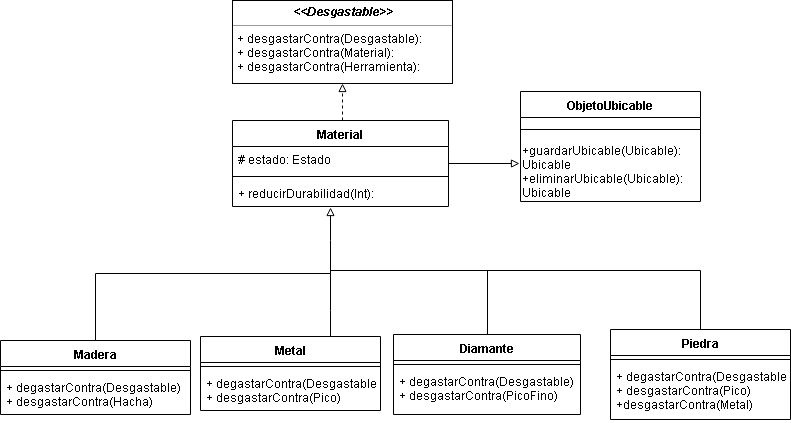

The diagram above was exported from draw.io. Its source (the exported page's mxGraphModel, read from the mxfile embedded in the PNG):
<mxGraphModel dx="800" dy="450" grid="1" gridSize="10" guides="1" tooltips="1" connect="1" arrows="1" fold="1" page="1" pageScale="1" pageWidth="1169" pageHeight="827" math="0" shadow="0">
  <root>
    <mxCell id="0" />
    <mxCell id="1" parent="0" />
    <mxCell id="z2VPmisNi7hTnce-6nyS-56" value="&lt;p style=&quot;margin: 0px ; margin-top: 4px ; text-align: center&quot;&gt;&lt;i&gt;&lt;b&gt;&amp;lt;&amp;lt;Desgastable&amp;gt;&amp;gt;&lt;/b&gt;&lt;/i&gt;&lt;/p&gt;&lt;hr size=&quot;1&quot;&gt;&lt;p style=&quot;margin: 0px ; margin-left: 4px&quot;&gt;+ desgastarContra(Desgastable):&lt;/p&gt;&lt;p style=&quot;margin: 0px ; margin-left: 4px&quot;&gt;+ desgastarContra(Material):&lt;/p&gt;&lt;p style=&quot;margin: 0px ; margin-left: 4px&quot;&gt;+ desgastarContra(Herramienta):&lt;br&gt;&lt;/p&gt;" style="verticalAlign=top;align=left;overflow=fill;fontSize=12;fontFamily=Helvetica;html=1;" parent="1" vertex="1">
      <mxGeometry x="232" y="330" width="220" height="83" as="geometry" />
    </mxCell>
    <mxCell id="z2VPmisNi7hTnce-6nyS-57" style="edgeStyle=orthogonalEdgeStyle;rounded=0;orthogonalLoop=1;jettySize=auto;html=1;entryX=0.5;entryY=1;entryDx=0;entryDy=0;endArrow=block;endFill=0;dashed=1;" parent="1" source="z2VPmisNi7hTnce-6nyS-58" target="z2VPmisNi7hTnce-6nyS-56" edge="1">
      <mxGeometry relative="1" as="geometry">
        <Array as="points">
          <mxPoint x="343" y="470" />
          <mxPoint x="343" y="470" />
        </Array>
      </mxGeometry>
    </mxCell>
    <mxCell id="WKbc7wRKswzbJ_2t87ky-4" style="edgeStyle=orthogonalEdgeStyle;rounded=0;orthogonalLoop=1;jettySize=auto;html=1;entryX=-0.006;entryY=0.367;entryDx=0;entryDy=0;entryPerimeter=0;endArrow=block;endFill=0;" edge="1" parent="1" source="z2VPmisNi7hTnce-6nyS-58" target="WKbc7wRKswzbJ_2t87ky-3">
      <mxGeometry relative="1" as="geometry" />
    </mxCell>
    <mxCell id="z2VPmisNi7hTnce-6nyS-58" value="Material" style="swimlane;fontStyle=1;align=center;verticalAlign=top;childLayout=stackLayout;horizontal=1;startSize=26;horizontalStack=0;resizeParent=1;resizeParentMax=0;resizeLast=0;collapsible=1;marginBottom=0;" parent="1" vertex="1">
      <mxGeometry x="232" y="450" width="216" height="86" as="geometry" />
    </mxCell>
    <mxCell id="z2VPmisNi7hTnce-6nyS-59" value="# estado: Estado" style="text;strokeColor=none;fillColor=none;align=left;verticalAlign=top;spacingLeft=4;spacingRight=4;overflow=hidden;rotatable=0;points=[[0,0.5],[1,0.5]];portConstraint=eastwest;" parent="z2VPmisNi7hTnce-6nyS-58" vertex="1">
      <mxGeometry y="26" width="216" height="26" as="geometry" />
    </mxCell>
    <mxCell id="z2VPmisNi7hTnce-6nyS-60" value="" style="line;strokeWidth=1;fillColor=none;align=left;verticalAlign=middle;spacingTop=-1;spacingLeft=3;spacingRight=3;rotatable=0;labelPosition=right;points=[];portConstraint=eastwest;" parent="z2VPmisNi7hTnce-6nyS-58" vertex="1">
      <mxGeometry y="52" width="216" height="8" as="geometry" />
    </mxCell>
    <mxCell id="z2VPmisNi7hTnce-6nyS-61" value="+ reducirDurabilidad(Int): " style="text;strokeColor=none;fillColor=none;align=left;verticalAlign=top;spacingLeft=4;spacingRight=4;overflow=hidden;rotatable=0;points=[[0,0.5],[1,0.5]];portConstraint=eastwest;" parent="z2VPmisNi7hTnce-6nyS-58" vertex="1">
      <mxGeometry y="60" width="216" height="26" as="geometry" />
    </mxCell>
    <mxCell id="z2VPmisNi7hTnce-6nyS-77" style="edgeStyle=orthogonalEdgeStyle;rounded=0;orthogonalLoop=1;jettySize=auto;html=1;endArrow=block;endFill=0;entryX=0.454;entryY=1.031;entryDx=0;entryDy=0;entryPerimeter=0;" parent="1" source="z2VPmisNi7hTnce-6nyS-63" target="z2VPmisNi7hTnce-6nyS-61" edge="1">
      <mxGeometry relative="1" as="geometry">
        <mxPoint x="360" y="570" as="targetPoint" />
        <Array as="points">
          <mxPoint x="95" y="603" />
          <mxPoint x="330" y="603" />
          <mxPoint x="330" y="570" />
        </Array>
      </mxGeometry>
    </mxCell>
    <mxCell id="z2VPmisNi7hTnce-6nyS-63" value="Madera" style="swimlane;fontStyle=1;align=center;verticalAlign=top;childLayout=stackLayout;horizontal=1;startSize=26;horizontalStack=0;resizeParent=1;resizeParentMax=0;resizeLast=0;collapsible=1;marginBottom=0;" parent="1" vertex="1">
      <mxGeometry y="670" width="190" height="74" as="geometry" />
    </mxCell>
    <mxCell id="z2VPmisNi7hTnce-6nyS-64" value="" style="line;strokeWidth=1;fillColor=none;align=left;verticalAlign=middle;spacingTop=-1;spacingLeft=3;spacingRight=3;rotatable=0;labelPosition=right;points=[];portConstraint=eastwest;" parent="z2VPmisNi7hTnce-6nyS-63" vertex="1">
      <mxGeometry y="26" width="190" height="8" as="geometry" />
    </mxCell>
    <mxCell id="z2VPmisNi7hTnce-6nyS-65" value="+ degastarContra(Desgastable)&#10;+ desgastarContra(Hacha)&#10;" style="text;strokeColor=none;fillColor=none;align=left;verticalAlign=top;spacingLeft=4;spacingRight=4;overflow=hidden;rotatable=0;points=[[0,0.5],[1,0.5]];portConstraint=eastwest;" parent="z2VPmisNi7hTnce-6nyS-63" vertex="1">
      <mxGeometry y="34" width="190" height="40" as="geometry" />
    </mxCell>
    <mxCell id="z2VPmisNi7hTnce-6nyS-78" style="edgeStyle=orthogonalEdgeStyle;rounded=0;orthogonalLoop=1;jettySize=auto;html=1;endArrow=none;endFill=0;" parent="1" source="z2VPmisNi7hTnce-6nyS-67" edge="1">
      <mxGeometry relative="1" as="geometry">
        <mxPoint x="330" y="600" as="targetPoint" />
        <Array as="points">
          <mxPoint x="330" y="640" />
          <mxPoint x="330" y="640" />
        </Array>
      </mxGeometry>
    </mxCell>
    <mxCell id="z2VPmisNi7hTnce-6nyS-67" value="Metal" style="swimlane;fontStyle=1;align=center;verticalAlign=top;childLayout=stackLayout;horizontal=1;startSize=26;horizontalStack=0;resizeParent=1;resizeParentMax=0;resizeLast=0;collapsible=1;marginBottom=0;" parent="1" vertex="1">
      <mxGeometry x="200" y="666" width="180" height="74" as="geometry" />
    </mxCell>
    <mxCell id="z2VPmisNi7hTnce-6nyS-68" value="" style="line;strokeWidth=1;fillColor=none;align=left;verticalAlign=middle;spacingTop=-1;spacingLeft=3;spacingRight=3;rotatable=0;labelPosition=right;points=[];portConstraint=eastwest;" parent="z2VPmisNi7hTnce-6nyS-67" vertex="1">
      <mxGeometry y="26" width="180" height="8" as="geometry" />
    </mxCell>
    <mxCell id="z2VPmisNi7hTnce-6nyS-69" value="+ degastarContra(Desgastable)&#10;+ desgastarContra(Pico)&#10;" style="text;strokeColor=none;fillColor=none;align=left;verticalAlign=top;spacingLeft=4;spacingRight=4;overflow=hidden;rotatable=0;points=[[0,0.5],[1,0.5]];portConstraint=eastwest;" parent="z2VPmisNi7hTnce-6nyS-67" vertex="1">
      <mxGeometry y="34" width="180" height="40" as="geometry" />
    </mxCell>
    <mxCell id="z2VPmisNi7hTnce-6nyS-79" style="edgeStyle=orthogonalEdgeStyle;rounded=0;orthogonalLoop=1;jettySize=auto;html=1;endArrow=none;endFill=0;" parent="1" source="z2VPmisNi7hTnce-6nyS-71" edge="1">
      <mxGeometry relative="1" as="geometry">
        <mxPoint x="330" y="600" as="targetPoint" />
        <Array as="points">
          <mxPoint x="487" y="600" />
          <mxPoint x="330" y="600" />
        </Array>
      </mxGeometry>
    </mxCell>
    <mxCell id="z2VPmisNi7hTnce-6nyS-71" value="Diamante" style="swimlane;fontStyle=1;align=center;verticalAlign=top;childLayout=stackLayout;horizontal=1;startSize=26;horizontalStack=0;resizeParent=1;resizeParentMax=0;resizeLast=0;collapsible=1;marginBottom=0;" parent="1" vertex="1">
      <mxGeometry x="393" y="664" width="187" height="80" as="geometry" />
    </mxCell>
    <mxCell id="z2VPmisNi7hTnce-6nyS-72" value="" style="line;strokeWidth=1;fillColor=none;align=left;verticalAlign=middle;spacingTop=-1;spacingLeft=3;spacingRight=3;rotatable=0;labelPosition=right;points=[];portConstraint=eastwest;" parent="z2VPmisNi7hTnce-6nyS-71" vertex="1">
      <mxGeometry y="26" width="187" height="8" as="geometry" />
    </mxCell>
    <mxCell id="z2VPmisNi7hTnce-6nyS-73" value="+ degastarContra(Desgastable)&#10;+ desgastarContra(PicoFino)" style="text;strokeColor=none;fillColor=none;align=left;verticalAlign=top;spacingLeft=4;spacingRight=4;overflow=hidden;rotatable=0;points=[[0,0.5],[1,0.5]];portConstraint=eastwest;" parent="z2VPmisNi7hTnce-6nyS-71" vertex="1">
      <mxGeometry y="34" width="187" height="46" as="geometry" />
    </mxCell>
    <mxCell id="z2VPmisNi7hTnce-6nyS-80" style="edgeStyle=orthogonalEdgeStyle;rounded=0;orthogonalLoop=1;jettySize=auto;html=1;endArrow=none;endFill=0;" parent="1" source="z2VPmisNi7hTnce-6nyS-74" edge="1">
      <mxGeometry relative="1" as="geometry">
        <mxPoint x="330" y="590" as="targetPoint" />
        <Array as="points">
          <mxPoint x="700" y="600" />
          <mxPoint x="330" y="600" />
        </Array>
      </mxGeometry>
    </mxCell>
    <mxCell id="z2VPmisNi7hTnce-6nyS-74" value="Piedra" style="swimlane;fontStyle=1;align=center;verticalAlign=top;childLayout=stackLayout;horizontal=1;startSize=26;horizontalStack=0;resizeParent=1;resizeParentMax=0;resizeLast=0;collapsible=1;marginBottom=0;" parent="1" vertex="1">
      <mxGeometry x="610" y="659" width="180" height="90" as="geometry" />
    </mxCell>
    <mxCell id="z2VPmisNi7hTnce-6nyS-75" value="" style="line;strokeWidth=1;fillColor=none;align=left;verticalAlign=middle;spacingTop=-1;spacingLeft=3;spacingRight=3;rotatable=0;labelPosition=right;points=[];portConstraint=eastwest;" parent="z2VPmisNi7hTnce-6nyS-74" vertex="1">
      <mxGeometry y="26" width="180" height="8" as="geometry" />
    </mxCell>
    <mxCell id="z2VPmisNi7hTnce-6nyS-76" value="+ degastarContra(Desgastable)&#10;+ desgastarContra(Pico)&#10;+desgastarContra(Metal)&#10;&#10;" style="text;strokeColor=none;fillColor=none;align=left;verticalAlign=top;spacingLeft=4;spacingRight=4;overflow=hidden;rotatable=0;points=[[0,0.5],[1,0.5]];portConstraint=eastwest;" parent="z2VPmisNi7hTnce-6nyS-74" vertex="1">
      <mxGeometry y="34" width="180" height="56" as="geometry" />
    </mxCell>
    <mxCell id="WKbc7wRKswzbJ_2t87ky-1" value="ObjetoUbicable" style="swimlane;fontStyle=1;align=center;verticalAlign=top;childLayout=stackLayout;horizontal=1;startSize=26;horizontalStack=0;resizeParent=1;resizeParentMax=0;resizeLast=0;collapsible=1;marginBottom=0;" vertex="1" parent="1">
      <mxGeometry x="520" y="421" width="180" height="110" as="geometry" />
    </mxCell>
    <mxCell id="WKbc7wRKswzbJ_2t87ky-2" value="" style="line;strokeWidth=1;fillColor=none;align=left;verticalAlign=middle;spacingTop=-1;spacingLeft=3;spacingRight=3;rotatable=0;labelPosition=right;points=[];portConstraint=eastwest;" vertex="1" parent="WKbc7wRKswzbJ_2t87ky-1">
      <mxGeometry y="26" width="180" height="24" as="geometry" />
    </mxCell>
    <mxCell id="WKbc7wRKswzbJ_2t87ky-3" value="+guardarUbicable(Ubicable):&lt;br&gt;Ubicable&lt;br&gt;+eliminarUbicable(Ubicable):&lt;br&gt;Ubicable" style="text;html=1;resizable=0;points=[];autosize=1;align=left;verticalAlign=top;spacingTop=-4;" vertex="1" parent="WKbc7wRKswzbJ_2t87ky-1">
      <mxGeometry y="50" width="180" height="60" as="geometry" />
    </mxCell>
  </root>
</mxGraphModel>